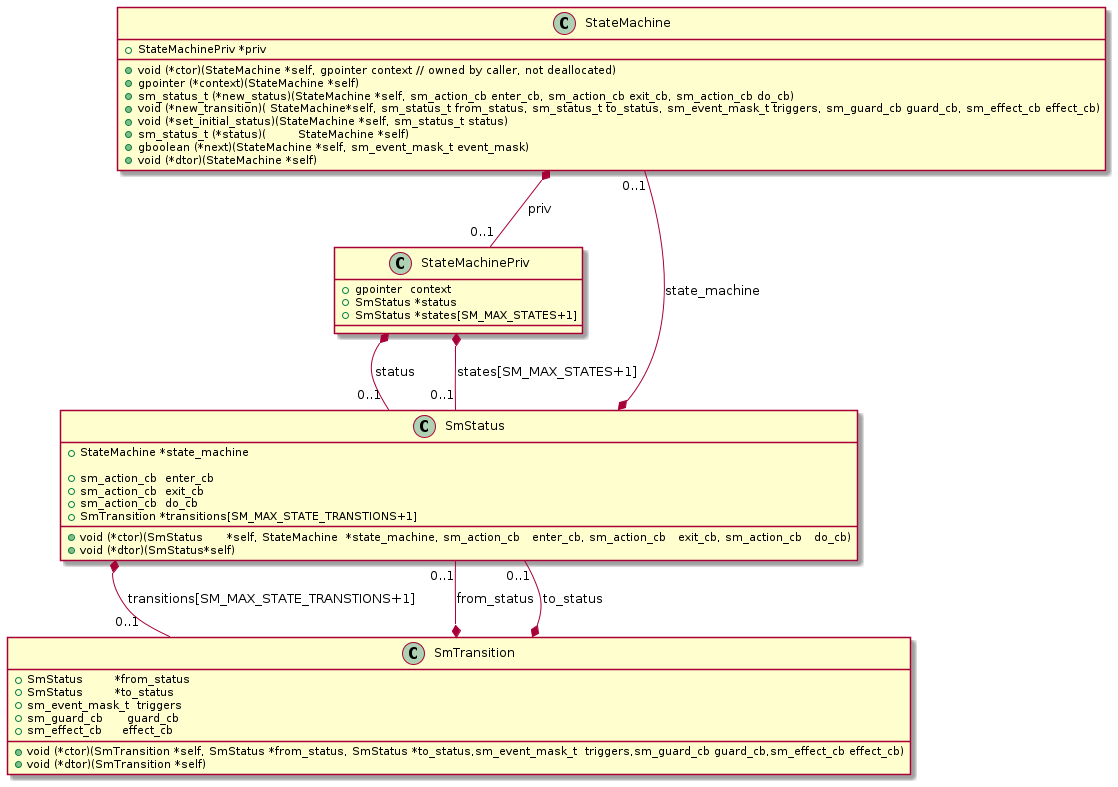

The diagram above was rendered by PlantUML. Its source (embedded in the PNG):
@startuml 

class StateMachine{
	
	+StateMachinePriv *priv

	'Methods
	+void (*ctor)(StateMachine *self, gpointer context // owned by caller, not deallocated)
	+gpointer (*context)(StateMachine *self)
	+sm_status_t (*new_status)(StateMachine *self, sm_action_cb enter_cb, sm_action_cb exit_cb, sm_action_cb do_cb)
	+void (*new_transition)( StateMachine*self, sm_status_t from_status, sm_status_t to_status, sm_event_mask_t triggers, sm_guard_cb guard_cb, sm_effect_cb effect_cb)
	+void (*set_initial_status)(StateMachine *self,	sm_status_t status)
	+sm_status_t (*status)(	StateMachine *self)
	+gboolean (*next)(StateMachine *self, sm_event_mask_t event_mask)
	+void (*dtor)(StateMachine *self)



}

class StateMachinePriv {
	
	+gpointer  context
	+SmStatus *status
	+SmStatus *states[SM_MAX_STATES+1]
}

class SmStatus {
	
	+StateMachine *state_machine

	+sm_action_cb  enter_cb
	+sm_action_cb  exit_cb
	+sm_action_cb  do_cb
	+SmTransition *transitions[SM_MAX_STATE_TRANSTIONS+1]
	+void (*ctor)(SmStatus      *self, StateMachine  *state_machine, sm_action_cb   enter_cb, sm_action_cb   exit_cb, sm_action_cb   do_cb)
	+void (*dtor)(SmStatus*self)
}


class SmTransition {
	+SmStatus        *from_status
	+SmStatus        *to_status
	+sm_event_mask_t  triggers
	+sm_guard_cb      guard_cb
	+sm_effect_cb     effect_cb
	+void (*ctor)(SmTransition *self, SmStatus *from_status, SmStatus *to_status,sm_event_mask_t  triggers,sm_guard_cb guard_cb,sm_effect_cb effect_cb)
	+void (*dtor)(SmTransition *self)
}


'Relationships 

StateMachine *-- "0..1" StateMachinePriv: priv
StateMachinePriv *-- "0..1" SmStatus: status
StateMachinePriv *-- "0..1" SmStatus: states[SM_MAX_STATES+1]
SmStatus *-- "0..1" StateMachine: state_machine
SmStatus *-- "0..1" SmTransition: transitions[SM_MAX_STATE_TRANSTIONS+1]
SmTransition *-- "0..1" SmStatus: from_status
SmTransition *-- "0..1" SmStatus: to_status

@enduml